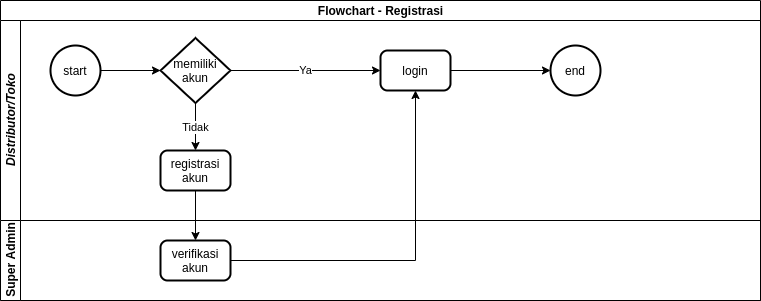

The diagram above was exported from draw.io. Its source (the exported page's mxGraphModel, read from the mxfile embedded in the PNG):
<mxGraphModel dx="1567" dy="2945" grid="1" gridSize="10" guides="1" tooltips="1" connect="1" arrows="1" fold="1" page="1" pageScale="1" pageWidth="850" pageHeight="1100" math="0" shadow="0">
  <root>
    <mxCell id="vVnbsFA-U3DiTeus0RhL-0" />
    <mxCell id="vVnbsFA-U3DiTeus0RhL-1" parent="vVnbsFA-U3DiTeus0RhL-0" />
    <mxCell id="4oAAVsMvks0iGbV3ULCN-0" value="Flowchart - Registrasi" style="swimlane;html=1;childLayout=stackLayout;resizeParent=1;resizeParentMax=0;horizontal=1;startSize=20;horizontalStack=0;" parent="vVnbsFA-U3DiTeus0RhL-1" vertex="1">
      <mxGeometry x="40" y="-2180" width="760" height="300" as="geometry" />
    </mxCell>
    <mxCell id="4oAAVsMvks0iGbV3ULCN-8" style="edgeStyle=orthogonalEdgeStyle;rounded=0;orthogonalLoop=1;jettySize=auto;html=1;" parent="4oAAVsMvks0iGbV3ULCN-0" source="4oAAVsMvks0iGbV3ULCN-13" target="4oAAVsMvks0iGbV3ULCN-33" edge="1">
      <mxGeometry relative="1" as="geometry" />
    </mxCell>
    <mxCell id="4oAAVsMvks0iGbV3ULCN-10" value="&lt;i&gt;Distributor/Toko&lt;/i&gt;" style="swimlane;html=1;startSize=20;horizontal=0;" parent="4oAAVsMvks0iGbV3ULCN-0" vertex="1">
      <mxGeometry y="20" width="760" height="200" as="geometry" />
    </mxCell>
    <mxCell id="NviXpAFyPfOvA-m0BKkM-1" style="edgeStyle=orthogonalEdgeStyle;rounded=0;orthogonalLoop=1;jettySize=auto;html=1;entryX=0;entryY=0.5;entryDx=0;entryDy=0;entryPerimeter=0;" parent="4oAAVsMvks0iGbV3ULCN-10" source="4oAAVsMvks0iGbV3ULCN-12" target="Lt_6kPDoGANxlbyBC0-E-2" edge="1">
      <mxGeometry relative="1" as="geometry" />
    </mxCell>
    <mxCell id="4oAAVsMvks0iGbV3ULCN-12" value="start" style="strokeWidth=2;html=1;shape=mxgraph.flowchart.start_2;whiteSpace=wrap;" parent="4oAAVsMvks0iGbV3ULCN-10" vertex="1">
      <mxGeometry x="50" y="25" width="50" height="50" as="geometry" />
    </mxCell>
    <mxCell id="4oAAVsMvks0iGbV3ULCN-13" value="registrasi akun" style="rounded=1;whiteSpace=wrap;html=1;absoluteArcSize=1;arcSize=14;strokeWidth=2;" parent="4oAAVsMvks0iGbV3ULCN-10" vertex="1">
      <mxGeometry x="160" y="130" width="70" height="40" as="geometry" />
    </mxCell>
    <mxCell id="NviXpAFyPfOvA-m0BKkM-4" style="edgeStyle=orthogonalEdgeStyle;rounded=0;orthogonalLoop=1;jettySize=auto;html=1;" parent="4oAAVsMvks0iGbV3ULCN-10" source="4oAAVsMvks0iGbV3ULCN-15" target="NviXpAFyPfOvA-m0BKkM-0" edge="1">
      <mxGeometry relative="1" as="geometry" />
    </mxCell>
    <mxCell id="4oAAVsMvks0iGbV3ULCN-15" value="login" style="rounded=1;whiteSpace=wrap;html=1;absoluteArcSize=1;arcSize=14;strokeWidth=2;" parent="4oAAVsMvks0iGbV3ULCN-10" vertex="1">
      <mxGeometry x="380" y="30" width="70" height="40" as="geometry" />
    </mxCell>
    <mxCell id="NviXpAFyPfOvA-m0BKkM-2" value="Tidak" style="edgeStyle=orthogonalEdgeStyle;rounded=0;orthogonalLoop=1;jettySize=auto;html=1;exitX=0.5;exitY=1;exitDx=0;exitDy=0;exitPerimeter=0;entryX=0.5;entryY=0;entryDx=0;entryDy=0;" parent="4oAAVsMvks0iGbV3ULCN-10" source="Lt_6kPDoGANxlbyBC0-E-2" target="4oAAVsMvks0iGbV3ULCN-13" edge="1">
      <mxGeometry relative="1" as="geometry" />
    </mxCell>
    <mxCell id="NviXpAFyPfOvA-m0BKkM-3" value="Ya" style="edgeStyle=orthogonalEdgeStyle;rounded=0;orthogonalLoop=1;jettySize=auto;html=1;entryX=0;entryY=0.5;entryDx=0;entryDy=0;" parent="4oAAVsMvks0iGbV3ULCN-10" source="Lt_6kPDoGANxlbyBC0-E-2" target="4oAAVsMvks0iGbV3ULCN-15" edge="1">
      <mxGeometry relative="1" as="geometry" />
    </mxCell>
    <mxCell id="Lt_6kPDoGANxlbyBC0-E-2" value="memiliki akun" style="strokeWidth=2;html=1;shape=mxgraph.flowchart.decision;whiteSpace=wrap;" parent="4oAAVsMvks0iGbV3ULCN-10" vertex="1">
      <mxGeometry x="160" y="17.5" width="70" height="65" as="geometry" />
    </mxCell>
    <mxCell id="NviXpAFyPfOvA-m0BKkM-0" value="end" style="strokeWidth=2;html=1;shape=mxgraph.flowchart.start_2;whiteSpace=wrap;" parent="4oAAVsMvks0iGbV3ULCN-10" vertex="1">
      <mxGeometry x="550" y="25" width="50" height="50" as="geometry" />
    </mxCell>
    <mxCell id="4oAAVsMvks0iGbV3ULCN-32" value="Super Admin" style="swimlane;html=1;startSize=20;horizontal=0;" parent="4oAAVsMvks0iGbV3ULCN-0" vertex="1">
      <mxGeometry y="220" width="760" height="80" as="geometry" />
    </mxCell>
    <mxCell id="4oAAVsMvks0iGbV3ULCN-33" value="verifikasi akun" style="rounded=1;whiteSpace=wrap;html=1;absoluteArcSize=1;arcSize=14;strokeWidth=2;" parent="4oAAVsMvks0iGbV3ULCN-32" vertex="1">
      <mxGeometry x="160" y="20" width="70" height="40" as="geometry" />
    </mxCell>
    <mxCell id="NviXpAFyPfOvA-m0BKkM-5" style="edgeStyle=orthogonalEdgeStyle;rounded=0;orthogonalLoop=1;jettySize=auto;html=1;entryX=0.5;entryY=1;entryDx=0;entryDy=0;" parent="4oAAVsMvks0iGbV3ULCN-0" source="4oAAVsMvks0iGbV3ULCN-33" target="4oAAVsMvks0iGbV3ULCN-15" edge="1">
      <mxGeometry relative="1" as="geometry" />
    </mxCell>
  </root>
</mxGraphModel>